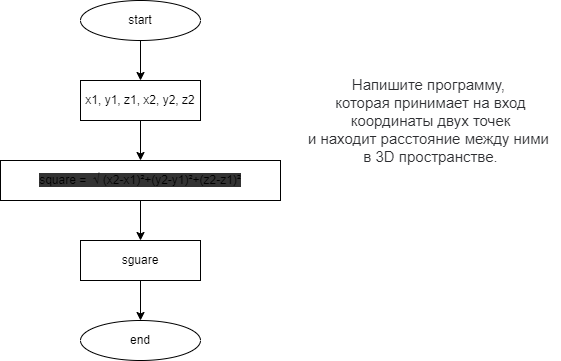

The diagram above was exported from draw.io. Its source (the exported page's mxGraphModel, read from the mxfile embedded in the PNG):
<mxGraphModel dx="990" dy="574" grid="1" gridSize="10" guides="1" tooltips="1" connect="1" arrows="1" fold="1" page="1" pageScale="1" pageWidth="827" pageHeight="1169" math="0" shadow="0">
  <root>
    <mxCell id="0" />
    <mxCell id="1" parent="0" />
    <mxCell id="7" style="edgeStyle=none;html=1;exitX=0.5;exitY=1;exitDx=0;exitDy=0;entryX=0.5;entryY=0;entryDx=0;entryDy=0;" edge="1" parent="1" source="2" target="3">
      <mxGeometry relative="1" as="geometry" />
    </mxCell>
    <mxCell id="2" value="start" style="ellipse;whiteSpace=wrap;html=1;" vertex="1" parent="1">
      <mxGeometry x="120" y="40" width="120" height="40" as="geometry" />
    </mxCell>
    <mxCell id="8" style="edgeStyle=none;html=1;exitX=0.5;exitY=1;exitDx=0;exitDy=0;entryX=0.5;entryY=0;entryDx=0;entryDy=0;" edge="1" parent="1" source="3" target="4">
      <mxGeometry relative="1" as="geometry" />
    </mxCell>
    <mxCell id="3" value="x1, y1, z1, x2, y2, z2" style="rounded=0;whiteSpace=wrap;html=1;" vertex="1" parent="1">
      <mxGeometry x="120" y="120" width="120" height="40" as="geometry" />
    </mxCell>
    <mxCell id="9" style="edgeStyle=none;html=1;exitX=0.5;exitY=1;exitDx=0;exitDy=0;entryX=0.5;entryY=0;entryDx=0;entryDy=0;" edge="1" parent="1" source="4" target="5">
      <mxGeometry relative="1" as="geometry" />
    </mxCell>
    <mxCell id="4" value="&lt;span style=&quot;background-color: rgb(51 , 51 , 51)&quot;&gt;square =&amp;nbsp; √ (x2-x1)²+(y2-y1)²+(z2-z1)²&lt;/span&gt;" style="rounded=0;whiteSpace=wrap;html=1;" vertex="1" parent="1">
      <mxGeometry x="40" y="200" width="280" height="40" as="geometry" />
    </mxCell>
    <mxCell id="10" style="edgeStyle=none;html=1;exitX=0.5;exitY=1;exitDx=0;exitDy=0;entryX=0.5;entryY=0;entryDx=0;entryDy=0;" edge="1" parent="1" source="5" target="6">
      <mxGeometry relative="1" as="geometry" />
    </mxCell>
    <mxCell id="5" value="sguare" style="rounded=0;whiteSpace=wrap;html=1;" vertex="1" parent="1">
      <mxGeometry x="120" y="280" width="120" height="40" as="geometry" />
    </mxCell>
    <mxCell id="6" value="end" style="ellipse;whiteSpace=wrap;html=1;" vertex="1" parent="1">
      <mxGeometry x="120" y="360" width="120" height="40" as="geometry" />
    </mxCell>
    <mxCell id="11" value="&lt;span style=&quot;color: rgb(44 , 45 , 48) ; font-family: &amp;#34;roboto&amp;#34; , &amp;#34;san francisco&amp;#34; , &amp;#34;helvetica neue&amp;#34; , &amp;#34;helvetica&amp;#34; , &amp;#34;arial&amp;#34; ; font-size: 15px ; background-color: rgb(255 , 255 , 255)&quot;&gt;Напишите программу, &lt;br&gt;которая принимает на вход&lt;br&gt;&amp;nbsp;координаты двух точек &lt;br&gt;и находит расстояние между ними &lt;br&gt;в 3D пространстве.&lt;/span&gt;" style="text;html=1;align=center;verticalAlign=middle;resizable=0;points=[];autosize=1;strokeColor=none;fillColor=none;" vertex="1" parent="1">
      <mxGeometry x="340" y="120" width="260" height="80" as="geometry" />
    </mxCell>
  </root>
</mxGraphModel>